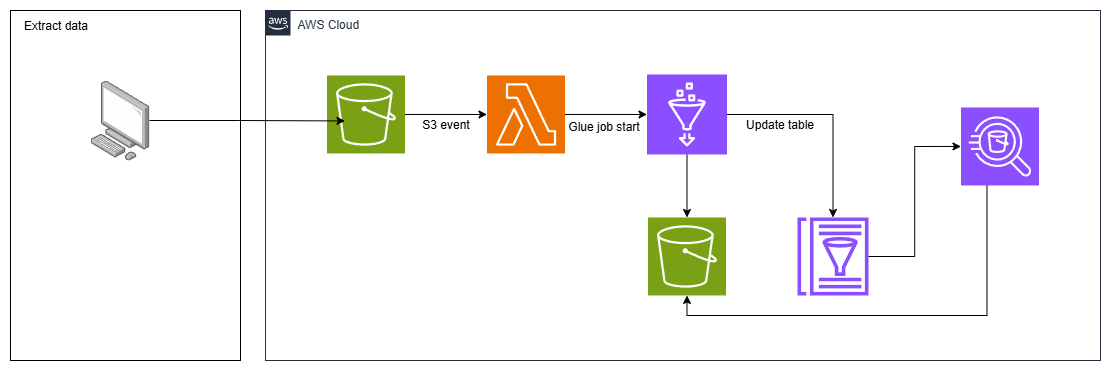

The diagram above was exported from draw.io. Its source (the exported page's mxGraphModel, read from the mxfile embedded in the PNG):
<mxGraphModel dx="2253" dy="841" grid="1" gridSize="10" guides="1" tooltips="1" connect="1" arrows="1" fold="1" page="1" pageScale="1" pageWidth="827" pageHeight="1169" math="0" shadow="0">
  <root>
    <mxCell id="0" />
    <mxCell id="1" parent="0" />
    <mxCell id="Wc4-ztvYsKj2FqHqn7rj-30" value="" style="rounded=0;whiteSpace=wrap;html=1;" parent="1" vertex="1">
      <mxGeometry x="-590" y="210" width="230" height="350" as="geometry" />
    </mxCell>
    <mxCell id="Wc4-ztvYsKj2FqHqn7rj-11" value="AWS Cloud" style="points=[[0,0],[0.25,0],[0.5,0],[0.75,0],[1,0],[1,0.25],[1,0.5],[1,0.75],[1,1],[0.75,1],[0.5,1],[0.25,1],[0,1],[0,0.75],[0,0.5],[0,0.25]];outlineConnect=0;gradientColor=none;html=1;whiteSpace=wrap;fontSize=12;fontStyle=0;container=1;pointerEvents=0;collapsible=0;recursiveResize=0;shape=mxgraph.aws4.group;grIcon=mxgraph.aws4.group_aws_cloud_alt;strokeColor=#232F3E;fillColor=none;verticalAlign=top;align=left;spacingLeft=30;fontColor=#232F3E;dashed=0;" parent="1" vertex="1">
      <mxGeometry x="-335" y="210" width="835" height="350" as="geometry" />
    </mxCell>
    <mxCell id="Wc4-ztvYsKj2FqHqn7rj-4" style="edgeStyle=orthogonalEdgeStyle;rounded=0;orthogonalLoop=1;jettySize=auto;html=1;" parent="Wc4-ztvYsKj2FqHqn7rj-11" source="Wc4-ztvYsKj2FqHqn7rj-1" target="Wc4-ztvYsKj2FqHqn7rj-3" edge="1">
      <mxGeometry relative="1" as="geometry" />
    </mxCell>
    <mxCell id="Wc4-ztvYsKj2FqHqn7rj-15" style="edgeStyle=orthogonalEdgeStyle;rounded=0;orthogonalLoop=1;jettySize=auto;html=1;" parent="Wc4-ztvYsKj2FqHqn7rj-11" source="Wc4-ztvYsKj2FqHqn7rj-1" target="Wc4-ztvYsKj2FqHqn7rj-6" edge="1">
      <mxGeometry relative="1" as="geometry" />
    </mxCell>
    <mxCell id="Wc4-ztvYsKj2FqHqn7rj-1" value="" style="sketch=0;points=[[0,0,0],[0.25,0,0],[0.5,0,0],[0.75,0,0],[1,0,0],[0,1,0],[0.25,1,0],[0.5,1,0],[0.75,1,0],[1,1,0],[0,0.25,0],[0,0.5,0],[0,0.75,0],[1,0.25,0],[1,0.5,0],[1,0.75,0]];outlineConnect=0;fontColor=#232F3E;fillColor=#8C4FFF;strokeColor=#ffffff;dashed=0;verticalLabelPosition=bottom;verticalAlign=top;align=center;html=1;fontSize=12;fontStyle=0;aspect=fixed;shape=mxgraph.aws4.resourceIcon;resIcon=mxgraph.aws4.glue;" parent="Wc4-ztvYsKj2FqHqn7rj-11" vertex="1">
      <mxGeometry x="381.5" y="63.97" width="80" height="80" as="geometry" />
    </mxCell>
    <mxCell id="Wc4-ztvYsKj2FqHqn7rj-2" value="" style="sketch=0;points=[[0,0,0],[0.25,0,0],[0.5,0,0],[0.75,0,0],[1,0,0],[0,1,0],[0.25,1,0],[0.5,1,0],[0.75,1,0],[1,1,0],[0,0.25,0],[0,0.5,0],[0,0.75,0],[1,0.25,0],[1,0.5,0],[1,0.75,0]];outlineConnect=0;fontColor=#232F3E;fillColor=#8C4FFF;strokeColor=#ffffff;dashed=0;verticalLabelPosition=bottom;verticalAlign=top;align=center;html=1;fontSize=12;fontStyle=0;aspect=fixed;shape=mxgraph.aws4.resourceIcon;resIcon=mxgraph.aws4.athena;" parent="Wc4-ztvYsKj2FqHqn7rj-11" vertex="1">
      <mxGeometry x="695.5" y="96.97" width="78" height="78" as="geometry" />
    </mxCell>
    <mxCell id="Wc4-ztvYsKj2FqHqn7rj-3" value="" style="sketch=0;outlineConnect=0;fontColor=#232F3E;gradientColor=none;fillColor=#8C4FFF;strokeColor=none;dashed=0;verticalLabelPosition=bottom;verticalAlign=top;align=center;html=1;fontSize=12;fontStyle=0;aspect=fixed;pointerEvents=1;shape=mxgraph.aws4.glue_data_catalog;" parent="Wc4-ztvYsKj2FqHqn7rj-11" vertex="1">
      <mxGeometry x="531.5" y="206.97" width="72" height="78" as="geometry" />
    </mxCell>
    <mxCell id="Wc4-ztvYsKj2FqHqn7rj-5" style="edgeStyle=orthogonalEdgeStyle;rounded=0;orthogonalLoop=1;jettySize=auto;html=1;entryX=0;entryY=0.5;entryDx=0;entryDy=0;entryPerimeter=0;" parent="Wc4-ztvYsKj2FqHqn7rj-11" source="Wc4-ztvYsKj2FqHqn7rj-3" target="Wc4-ztvYsKj2FqHqn7rj-2" edge="1">
      <mxGeometry relative="1" as="geometry" />
    </mxCell>
    <mxCell id="Wc4-ztvYsKj2FqHqn7rj-6" value="" style="sketch=0;points=[[0,0,0],[0.25,0,0],[0.5,0,0],[0.75,0,0],[1,0,0],[0,1,0],[0.25,1,0],[0.5,1,0],[0.75,1,0],[1,1,0],[0,0.25,0],[0,0.5,0],[0,0.75,0],[1,0.25,0],[1,0.5,0],[1,0.75,0]];outlineConnect=0;fontColor=#232F3E;fillColor=#7AA116;strokeColor=#ffffff;dashed=0;verticalLabelPosition=bottom;verticalAlign=top;align=center;html=1;fontSize=12;fontStyle=0;aspect=fixed;shape=mxgraph.aws4.resourceIcon;resIcon=mxgraph.aws4.s3;" parent="Wc4-ztvYsKj2FqHqn7rj-11" vertex="1">
      <mxGeometry x="382.5" y="206.97" width="78" height="78" as="geometry" />
    </mxCell>
    <mxCell id="Wc4-ztvYsKj2FqHqn7rj-13" style="edgeStyle=orthogonalEdgeStyle;rounded=0;orthogonalLoop=1;jettySize=auto;html=1;" parent="Wc4-ztvYsKj2FqHqn7rj-11" source="Wc4-ztvYsKj2FqHqn7rj-9" target="Wc4-ztvYsKj2FqHqn7rj-12" edge="1">
      <mxGeometry relative="1" as="geometry" />
    </mxCell>
    <mxCell id="Wc4-ztvYsKj2FqHqn7rj-9" value="" style="sketch=0;points=[[0,0,0],[0.25,0,0],[0.5,0,0],[0.75,0,0],[1,0,0],[0,1,0],[0.25,1,0],[0.5,1,0],[0.75,1,0],[1,1,0],[0,0.25,0],[0,0.5,0],[0,0.75,0],[1,0.25,0],[1,0.5,0],[1,0.75,0]];outlineConnect=0;fontColor=#232F3E;fillColor=#7AA116;strokeColor=#ffffff;dashed=0;verticalLabelPosition=bottom;verticalAlign=top;align=center;html=1;fontSize=12;fontStyle=0;aspect=fixed;shape=mxgraph.aws4.resourceIcon;resIcon=mxgraph.aws4.s3;" parent="Wc4-ztvYsKj2FqHqn7rj-11" vertex="1">
      <mxGeometry x="61.5" y="64.97" width="78" height="78" as="geometry" />
    </mxCell>
    <mxCell id="Wc4-ztvYsKj2FqHqn7rj-14" style="edgeStyle=orthogonalEdgeStyle;rounded=0;orthogonalLoop=1;jettySize=auto;html=1;" parent="Wc4-ztvYsKj2FqHqn7rj-11" source="Wc4-ztvYsKj2FqHqn7rj-12" target="Wc4-ztvYsKj2FqHqn7rj-1" edge="1">
      <mxGeometry relative="1" as="geometry" />
    </mxCell>
    <mxCell id="Wc4-ztvYsKj2FqHqn7rj-12" value="" style="sketch=0;points=[[0,0,0],[0.25,0,0],[0.5,0,0],[0.75,0,0],[1,0,0],[0,1,0],[0.25,1,0],[0.5,1,0],[0.75,1,0],[1,1,0],[0,0.25,0],[0,0.5,0],[0,0.75,0],[1,0.25,0],[1,0.5,0],[1,0.75,0]];outlineConnect=0;fontColor=#232F3E;fillColor=#ED7100;strokeColor=#ffffff;dashed=0;verticalLabelPosition=bottom;verticalAlign=top;align=center;html=1;fontSize=12;fontStyle=0;aspect=fixed;shape=mxgraph.aws4.resourceIcon;resIcon=mxgraph.aws4.lambda;" parent="Wc4-ztvYsKj2FqHqn7rj-11" vertex="1">
      <mxGeometry x="221.5" y="64.97" width="78" height="78" as="geometry" />
    </mxCell>
    <mxCell id="Wc4-ztvYsKj2FqHqn7rj-18" style="edgeStyle=orthogonalEdgeStyle;rounded=0;orthogonalLoop=1;jettySize=auto;html=1;entryX=0.5;entryY=1;entryDx=0;entryDy=0;entryPerimeter=0;" parent="Wc4-ztvYsKj2FqHqn7rj-11" source="Wc4-ztvYsKj2FqHqn7rj-2" target="Wc4-ztvYsKj2FqHqn7rj-6" edge="1">
      <mxGeometry relative="1" as="geometry">
        <Array as="points">
          <mxPoint x="721.5" y="304.97" />
          <mxPoint x="421.5" y="304.97" />
        </Array>
      </mxGeometry>
    </mxCell>
    <mxCell id="Wc4-ztvYsKj2FqHqn7rj-19" value="S3 event" style="text;html=1;align=center;verticalAlign=middle;resizable=0;points=[];autosize=1;strokeColor=none;fillColor=none;" parent="Wc4-ztvYsKj2FqHqn7rj-11" vertex="1">
      <mxGeometry x="144.5" y="98.97" width="70" height="30" as="geometry" />
    </mxCell>
    <mxCell id="Wc4-ztvYsKj2FqHqn7rj-20" value="Glue job start" style="text;html=1;align=center;verticalAlign=middle;resizable=0;points=[];autosize=1;strokeColor=none;fillColor=none;" parent="Wc4-ztvYsKj2FqHqn7rj-11" vertex="1">
      <mxGeometry x="292.5" y="100.97" width="90" height="30" as="geometry" />
    </mxCell>
    <mxCell id="Wc4-ztvYsKj2FqHqn7rj-22" value="Update table" style="text;html=1;align=center;verticalAlign=middle;resizable=0;points=[];autosize=1;strokeColor=none;fillColor=none;" parent="Wc4-ztvYsKj2FqHqn7rj-11" vertex="1">
      <mxGeometry x="468.5" y="98.97" width="90" height="30" as="geometry" />
    </mxCell>
    <mxCell id="Wc4-ztvYsKj2FqHqn7rj-25" value="" style="image;points=[];aspect=fixed;html=1;align=center;shadow=0;dashed=0;image=img/lib/allied_telesis/computer_and_terminals/Personal_Computer.svg;" parent="1" vertex="1">
      <mxGeometry x="-510" y="280" width="59.03" height="80" as="geometry" />
    </mxCell>
    <mxCell id="Wc4-ztvYsKj2FqHqn7rj-31" value="Extract data" style="text;html=1;align=center;verticalAlign=middle;resizable=0;points=[];autosize=1;strokeColor=none;fillColor=none;" parent="1" vertex="1">
      <mxGeometry x="-590" y="210" width="90" height="30" as="geometry" />
    </mxCell>
    <mxCell id="Wc4-ztvYsKj2FqHqn7rj-32" style="edgeStyle=orthogonalEdgeStyle;rounded=0;orthogonalLoop=1;jettySize=auto;html=1;entryX=0.23;entryY=0.583;entryDx=0;entryDy=0;entryPerimeter=0;" parent="1" source="Wc4-ztvYsKj2FqHqn7rj-25" target="Wc4-ztvYsKj2FqHqn7rj-9" edge="1">
      <mxGeometry relative="1" as="geometry" />
    </mxCell>
  </root>
</mxGraphModel>